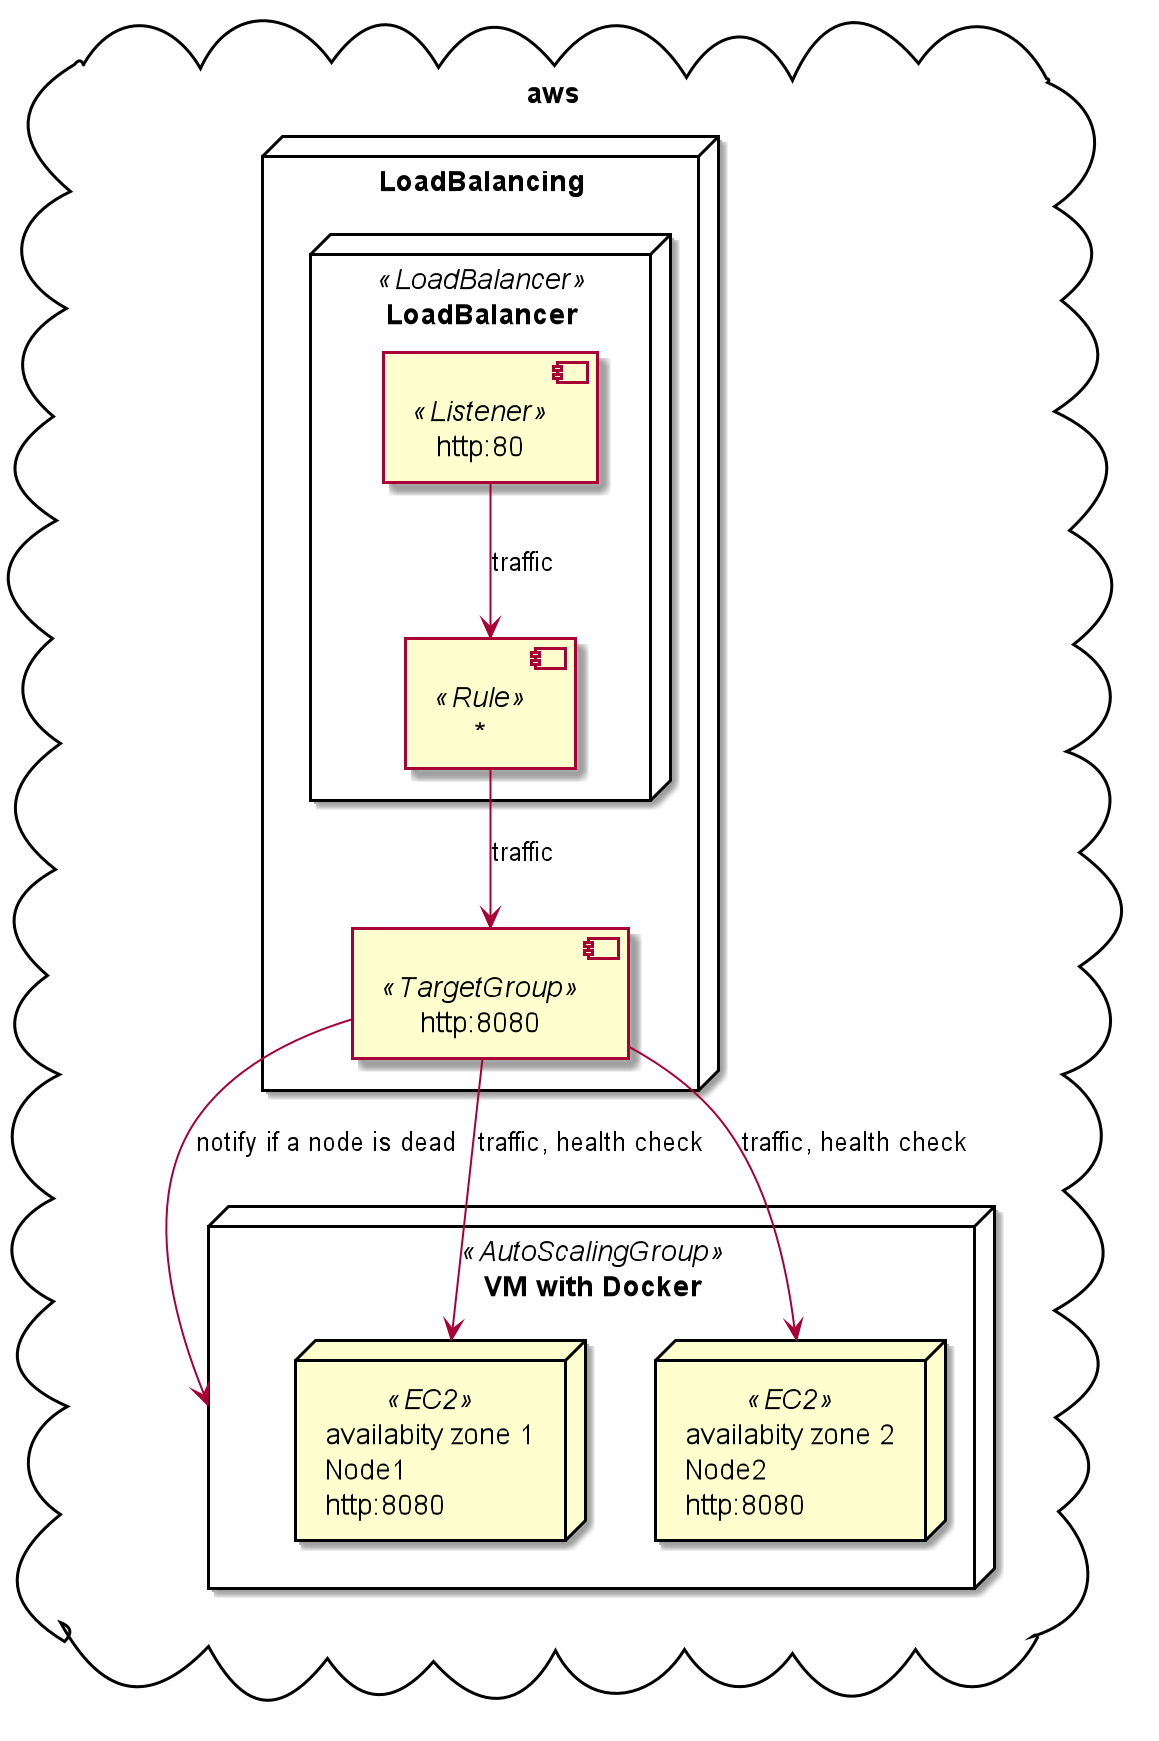

The diagram above was rendered by PlantUML. Its source (embedded in the PNG):
@startuml
skinparam componentStyle uml2

cloud aws {

    node LoadBalancing {
        
        node LoadBalancer <<LoadBalancer>> {
            component "http:80" <<Listener>> as listener 
            component "*" <<Rule>> as rule
        }
        
        component "http:8080" <<TargetGroup>> as targetGroup 
        
        listener -d-> rule: traffic
        rule --> targetGroup: traffic
    }
    
    node "VM with Docker" <<AutoScalingGroup>> as autoScalingGroup {
        node "availabity zone 1\nNode1\nhttp:8080" <<EC2>> as node1
        node "availabity zone 2\nNode2\nhttp:8080" <<EC2>> as node2
    }
    
    targetGroup --> node1: traffic, health check
    targetGroup --> node2: traffic, health check
    targetGroup --> autoScalingGroup: notify if a node is dead
}

@enduml